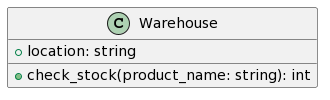

The diagram above was rendered by PlantUML. Its source (embedded in the PNG):
@startuml
class Warehouse {
    +location: string
    +check_stock(product_name: string): int
    }
@enduml